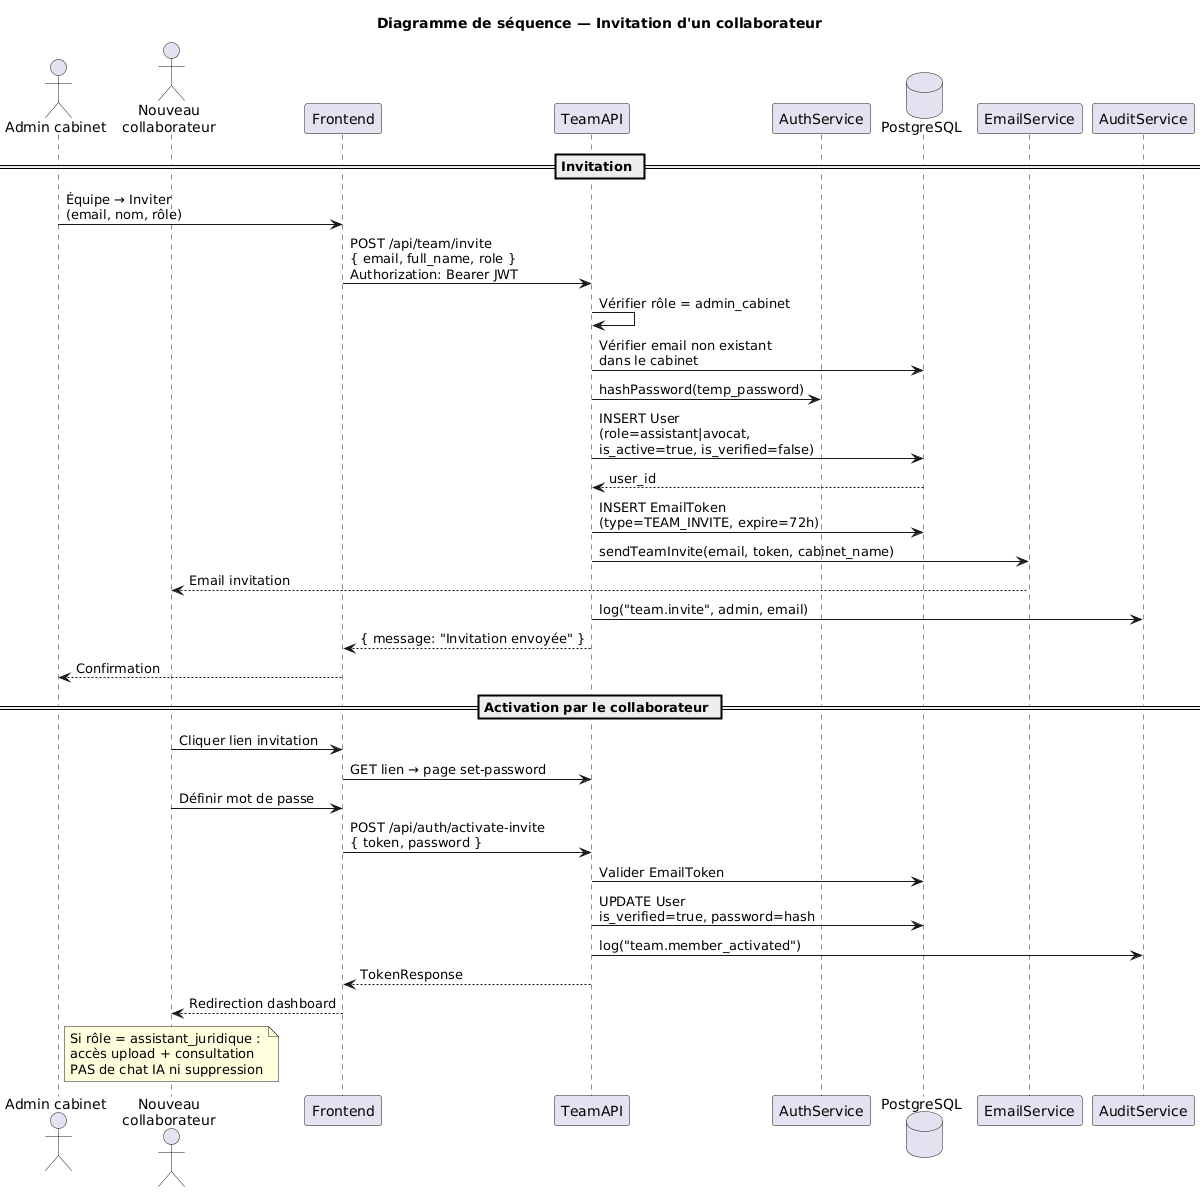

The diagram above was rendered by PlantUML. Its source (embedded in the PNG):
@startuml sanad-sequence-invitation
' ============================================================
' Sanad — Séquence : Invitation collaborateur
' Scénario D-05 / F-06
' ============================================================

skinparam shadowing false

title Diagramme de séquence — Invitation d'un collaborateur

actor "Admin cabinet" as AC
actor "Nouveau\ncollaborateur" as NC
participant "Frontend" as FE
participant "TeamAPI" as API
participant "AuthService" as Auth
database "PostgreSQL" as DB
participant "EmailService" as Mail
participant "AuditService" as Audit

== Invitation ==

AC -> FE : Équipe → Inviter\n(email, nom, rôle)
FE -> API : POST /api/team/invite\n{ email, full_name, role }\nAuthorization: Bearer JWT

API -> API : Vérifier rôle = admin_cabinet
API -> DB : Vérifier email non existant\ndans le cabinet

API -> Auth : hashPassword(temp_password)
API -> DB : INSERT User\n(role=assistant|avocat,\nis_active=true, is_verified=false)
DB --> API : user_id

API -> DB : INSERT EmailToken\n(type=TEAM_INVITE, expire=72h)
API -> Mail : sendTeamInvite(email, token, cabinet_name)
Mail --> NC : Email invitation

API -> Audit : log("team.invite", admin, email)
API --> FE : { message: "Invitation envoyée" }
FE --> AC : Confirmation

== Activation par le collaborateur ==

NC -> FE : Cliquer lien invitation
FE -> API : GET lien → page set-password
NC -> FE : Définir mot de passe
FE -> API : POST /api/auth/activate-invite\n{ token, password }
API -> DB : Valider EmailToken
API -> DB : UPDATE User\nis_verified=true, password=hash
API -> Audit : log("team.member_activated")
API --> FE : TokenResponse
FE --> NC : Redirection dashboard

note over NC
  Si rôle = assistant_juridique :
  accès upload + consultation
  PAS de chat IA ni suppression
end note

@enduml